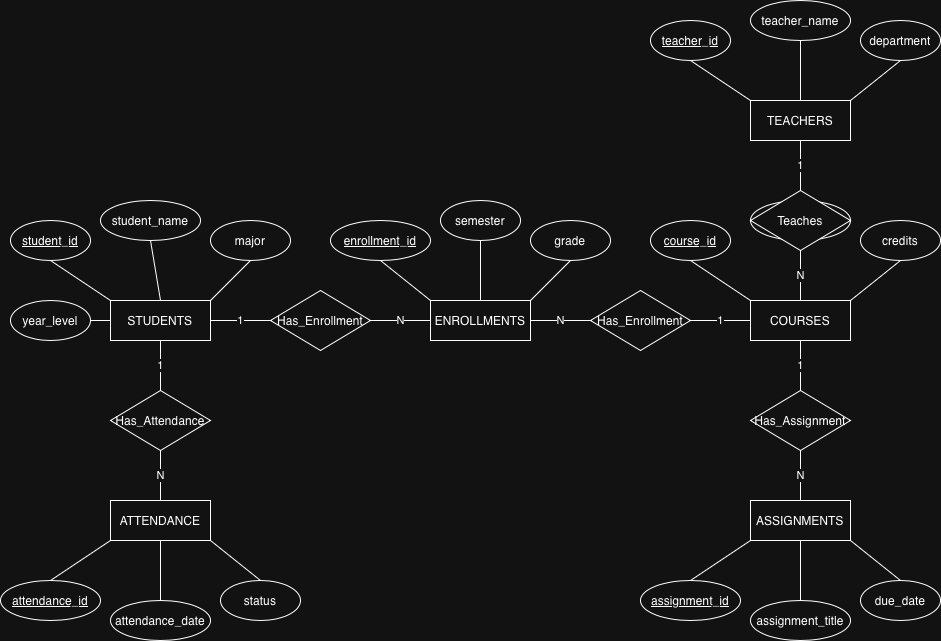

The diagram above was exported from draw.io. Its source (the exported page's mxGraphModel, read from the mxfile embedded in the PNG):
<mxGraphModel dx="1557" dy="2170" grid="1" gridSize="10" guides="1" tooltips="1" connect="1" arrows="1" fold="1" page="1" pageScale="1" pageWidth="850" pageHeight="1100" math="0" shadow="0">
  <root>
    <mxCell id="0" />
    <mxCell id="1" parent="0" />
    <mxCell id="2" parent="1" style="shape=rhombus;whiteSpace=wrap;html=1;align=center;" value="Has_Attendance" vertex="1">
      <mxGeometry height="60" width="100" x="270" y="380" as="geometry" />
    </mxCell>
    <mxCell id="3" parent="1" style="whiteSpace=wrap;html=1;align=center;" value="STUDENTS" vertex="1">
      <mxGeometry height="40" width="100" x="270" y="290" as="geometry" />
    </mxCell>
    <mxCell id="4" parent="1" style="whiteSpace=wrap;html=1;align=center;" value="ENROLLMENTS" vertex="1">
      <mxGeometry height="40" width="100" x="590" y="290" as="geometry" />
    </mxCell>
    <mxCell id="5" parent="1" style="whiteSpace=wrap;html=1;align=center;" value="COURSES" vertex="1">
      <mxGeometry height="40" width="100" x="910" y="290" as="geometry" />
    </mxCell>
    <mxCell id="6" parent="1" style="whiteSpace=wrap;html=1;align=center;" value="TEACHERS" vertex="1">
      <mxGeometry height="40" width="100" x="910" y="90" as="geometry" />
    </mxCell>
    <mxCell id="7" parent="1" style="whiteSpace=wrap;html=1;align=center;" value="ASSIGNMENTS" vertex="1">
      <mxGeometry height="40" width="100" x="910" y="490" as="geometry" />
    </mxCell>
    <mxCell id="8" parent="1" style="whiteSpace=wrap;html=1;align=center;" value="ATTENDANCE" vertex="1">
      <mxGeometry height="40" width="100" x="270" y="490" as="geometry" />
    </mxCell>
    <mxCell id="9" parent="1" style="ellipse;whiteSpace=wrap;html=1;align=center;" value="&lt;u&gt;student_id&lt;/u&gt;" vertex="1">
      <mxGeometry height="40" width="80" x="170" y="210" as="geometry" />
    </mxCell>
    <mxCell id="10" edge="1" parent="1" source="9" style="endArrow=none;html=1;rounded=0;exitX=0.5;exitY=1;exitDx=0;exitDy=0;entryX=0;entryY=0;entryDx=0;entryDy=0;" target="3">
      <mxGeometry relative="1" as="geometry" />
    </mxCell>
    <mxCell id="11" parent="1" style="ellipse;whiteSpace=wrap;html=1;align=center;" value="student_name" vertex="1">
      <mxGeometry height="40" width="100" x="260" y="190" as="geometry" />
    </mxCell>
    <mxCell id="12" edge="1" parent="1" source="11" style="endArrow=none;html=1;rounded=0;exitX=0.5;exitY=1;exitDx=0;exitDy=0;entryX=0.5;entryY=0;entryDx=0;entryDy=0;" target="3">
      <mxGeometry relative="1" as="geometry" />
    </mxCell>
    <mxCell id="13" parent="1" style="ellipse;whiteSpace=wrap;html=1;align=center;" value="major" vertex="1">
      <mxGeometry height="40" width="80" x="370" y="210" as="geometry" />
    </mxCell>
    <mxCell id="14" edge="1" parent="1" source="13" style="endArrow=none;html=1;rounded=0;exitX=0.5;exitY=1;exitDx=0;exitDy=0;entryX=1;entryY=0;entryDx=0;entryDy=0;" target="3">
      <mxGeometry relative="1" as="geometry" />
    </mxCell>
    <mxCell id="15" parent="1" style="ellipse;whiteSpace=wrap;html=1;align=center;" value="year_level" vertex="1">
      <mxGeometry height="40" width="80" x="170" y="290" as="geometry" />
    </mxCell>
    <mxCell id="16" edge="1" parent="1" source="15" style="endArrow=none;html=1;rounded=0;exitX=1;exitY=0.5;exitDx=0;exitDy=0;entryX=0;entryY=0.5;entryDx=0;entryDy=0;" target="3">
      <mxGeometry relative="1" as="geometry" />
    </mxCell>
    <mxCell id="17" parent="1" style="ellipse;whiteSpace=wrap;html=1;align=center;" value="&lt;u&gt;enrollment_id&lt;/u&gt;" vertex="1">
      <mxGeometry height="40" width="100" x="490" y="210" as="geometry" />
    </mxCell>
    <mxCell id="18" edge="1" parent="1" source="17" style="endArrow=none;html=1;rounded=0;exitX=0.5;exitY=1;exitDx=0;exitDy=0;entryX=0;entryY=0;entryDx=0;entryDy=0;" target="4">
      <mxGeometry relative="1" as="geometry" />
    </mxCell>
    <mxCell id="19" parent="1" style="ellipse;whiteSpace=wrap;html=1;align=center;" value="semester" vertex="1">
      <mxGeometry height="40" width="80" x="600" y="190" as="geometry" />
    </mxCell>
    <mxCell id="20" edge="1" parent="1" source="19" style="endArrow=none;html=1;rounded=0;exitX=0.5;exitY=1;exitDx=0;exitDy=0;entryX=0.5;entryY=0;entryDx=0;entryDy=0;" target="4">
      <mxGeometry relative="1" as="geometry" />
    </mxCell>
    <mxCell id="21" parent="1" style="ellipse;whiteSpace=wrap;html=1;align=center;" value="grade" vertex="1">
      <mxGeometry height="40" width="80" x="690" y="210" as="geometry" />
    </mxCell>
    <mxCell id="22" edge="1" parent="1" source="21" style="endArrow=none;html=1;rounded=0;exitX=0.5;exitY=1;exitDx=0;exitDy=0;entryX=1;entryY=0;entryDx=0;entryDy=0;" target="4">
      <mxGeometry relative="1" as="geometry" />
    </mxCell>
    <mxCell id="23" parent="1" style="ellipse;whiteSpace=wrap;html=1;align=center;" value="&lt;u&gt;course_id&lt;/u&gt;" vertex="1">
      <mxGeometry height="40" width="80" x="810" y="210" as="geometry" />
    </mxCell>
    <mxCell id="24" edge="1" parent="1" source="23" style="endArrow=none;html=1;rounded=0;exitX=0.5;exitY=1;exitDx=0;exitDy=0;entryX=0;entryY=0;entryDx=0;entryDy=0;" target="5">
      <mxGeometry relative="1" as="geometry" />
    </mxCell>
    <mxCell id="25" parent="1" style="ellipse;whiteSpace=wrap;html=1;align=center;" value="course_name" vertex="1">
      <mxGeometry height="40" width="100" x="910" y="190" as="geometry" />
    </mxCell>
    <mxCell id="26" edge="1" parent="1" source="25" style="endArrow=none;html=1;rounded=0;exitX=0.5;exitY=1;exitDx=0;exitDy=0;entryX=0.5;entryY=0;entryDx=0;entryDy=0;" target="5">
      <mxGeometry relative="1" as="geometry" />
    </mxCell>
    <mxCell id="27" parent="1" style="ellipse;whiteSpace=wrap;html=1;align=center;" value="credits" vertex="1">
      <mxGeometry height="40" width="80" x="1020" y="210" as="geometry" />
    </mxCell>
    <mxCell id="28" edge="1" parent="1" source="27" style="endArrow=none;html=1;rounded=0;exitX=0.5;exitY=1;exitDx=0;exitDy=0;entryX=1;entryY=0;entryDx=0;entryDy=0;" target="5">
      <mxGeometry relative="1" as="geometry" />
    </mxCell>
    <mxCell id="29" parent="1" style="ellipse;whiteSpace=wrap;html=1;align=center;" value="&lt;u&gt;teacher_id&lt;/u&gt;" vertex="1">
      <mxGeometry height="40" width="80" x="810" y="10" as="geometry" />
    </mxCell>
    <mxCell id="30" edge="1" parent="1" source="29" style="endArrow=none;html=1;rounded=0;exitX=0.5;exitY=1;exitDx=0;exitDy=0;entryX=0;entryY=0;entryDx=0;entryDy=0;" target="6">
      <mxGeometry relative="1" as="geometry" />
    </mxCell>
    <mxCell id="31" parent="1" style="ellipse;whiteSpace=wrap;html=1;align=center;" value="teacher_name" vertex="1">
      <mxGeometry height="40" width="100" x="910" y="-10" as="geometry" />
    </mxCell>
    <mxCell id="32" edge="1" parent="1" source="31" style="endArrow=none;html=1;rounded=0;exitX=0.5;exitY=1;exitDx=0;exitDy=0;entryX=0.5;entryY=0;entryDx=0;entryDy=0;" target="6">
      <mxGeometry relative="1" as="geometry" />
    </mxCell>
    <mxCell id="33" parent="1" style="ellipse;whiteSpace=wrap;html=1;align=center;" value="department" vertex="1">
      <mxGeometry height="40" width="80" x="1020" y="10" as="geometry" />
    </mxCell>
    <mxCell id="34" edge="1" parent="1" source="33" style="endArrow=none;html=1;rounded=0;exitX=0.5;exitY=1;exitDx=0;exitDy=0;entryX=1;entryY=0;entryDx=0;entryDy=0;" target="6">
      <mxGeometry relative="1" as="geometry" />
    </mxCell>
    <mxCell id="35" parent="1" style="ellipse;whiteSpace=wrap;html=1;align=center;" value="&lt;u&gt;assignment_id&lt;/u&gt;" vertex="1">
      <mxGeometry height="40" width="100" x="800" y="570" as="geometry" />
    </mxCell>
    <mxCell id="36" edge="1" parent="1" source="35" style="endArrow=none;html=1;rounded=0;exitX=0.5;exitY=0;exitDx=0;exitDy=0;entryX=0;entryY=1;entryDx=0;entryDy=0;" target="7">
      <mxGeometry relative="1" as="geometry" />
    </mxCell>
    <mxCell id="37" parent="1" style="ellipse;whiteSpace=wrap;html=1;align=center;" value="assignment_title" vertex="1">
      <mxGeometry height="40" width="100" x="910" y="590" as="geometry" />
    </mxCell>
    <mxCell id="38" edge="1" parent="1" source="37" style="endArrow=none;html=1;rounded=0;exitX=0.5;exitY=0;exitDx=0;exitDy=0;entryX=0.5;entryY=1;entryDx=0;entryDy=0;" target="7">
      <mxGeometry relative="1" as="geometry" />
    </mxCell>
    <mxCell id="39" parent="1" style="ellipse;whiteSpace=wrap;html=1;align=center;" value="due_date" vertex="1">
      <mxGeometry height="40" width="80" x="1020" y="570" as="geometry" />
    </mxCell>
    <mxCell id="40" edge="1" parent="1" source="39" style="endArrow=none;html=1;rounded=0;exitX=0.5;exitY=0;exitDx=0;exitDy=0;entryX=1;entryY=1;entryDx=0;entryDy=0;" target="7">
      <mxGeometry relative="1" as="geometry" />
    </mxCell>
    <mxCell id="41" parent="1" style="ellipse;whiteSpace=wrap;html=1;align=center;" value="&lt;u&gt;attendance_id&lt;/u&gt;" vertex="1">
      <mxGeometry height="40" width="100" x="160" y="570" as="geometry" />
    </mxCell>
    <mxCell id="42" edge="1" parent="1" source="41" style="endArrow=none;html=1;rounded=0;exitX=0.5;exitY=0;exitDx=0;exitDy=0;entryX=0;entryY=1;entryDx=0;entryDy=0;" target="8">
      <mxGeometry relative="1" as="geometry" />
    </mxCell>
    <mxCell id="43" parent="1" style="ellipse;whiteSpace=wrap;html=1;align=center;" value="attendance_date" vertex="1">
      <mxGeometry height="40" width="100" x="270" y="590" as="geometry" />
    </mxCell>
    <mxCell id="44" edge="1" parent="1" source="43" style="endArrow=none;html=1;rounded=0;exitX=0.5;exitY=0;exitDx=0;exitDy=0;entryX=0.5;entryY=1;entryDx=0;entryDy=0;" target="8">
      <mxGeometry relative="1" as="geometry" />
    </mxCell>
    <mxCell id="45" parent="1" style="ellipse;whiteSpace=wrap;html=1;align=center;" value="status" vertex="1">
      <mxGeometry height="40" width="80" x="380" y="570" as="geometry" />
    </mxCell>
    <mxCell id="46" edge="1" parent="1" source="45" style="endArrow=none;html=1;rounded=0;exitX=0.5;exitY=0;exitDx=0;exitDy=0;entryX=1;entryY=1;entryDx=0;entryDy=0;" target="8">
      <mxGeometry relative="1" as="geometry" />
    </mxCell>
    <mxCell id="47" parent="1" style="rhombus;whiteSpace=wrap;html=1;align=center;" value="Has_Enrollment" vertex="1">
      <mxGeometry height="60" width="100" x="430" y="280" as="geometry" />
    </mxCell>
    <mxCell id="48" edge="1" parent="1" source="3" style="endArrow=none;html=1;rounded=0;exitX=1;exitY=0.5;exitDx=0;exitDy=0;entryX=0;entryY=0.5;entryDx=0;entryDy=0;labelBackgroundColor=#ffffff;" target="47" value="1">
      <mxGeometry relative="1" as="geometry" />
    </mxCell>
    <mxCell id="49" edge="1" parent="1" source="47" style="endArrow=none;html=1;rounded=0;exitX=1;exitY=0.5;exitDx=0;exitDy=0;entryX=0;entryY=0.5;entryDx=0;entryDy=0;labelBackgroundColor=#ffffff;" target="4" value="N">
      <mxGeometry relative="1" as="geometry" />
    </mxCell>
    <mxCell id="50" parent="1" style="rhombus;whiteSpace=wrap;html=1;align=center;" value="Has_Enrollment" vertex="1">
      <mxGeometry height="60" width="100" x="750" y="280" as="geometry" />
    </mxCell>
    <mxCell id="51" edge="1" parent="1" source="5" style="endArrow=none;html=1;rounded=0;exitX=0;exitY=0.5;exitDx=0;exitDy=0;entryX=1;entryY=0.5;entryDx=0;entryDy=0;labelBackgroundColor=#ffffff;" target="50" value="1">
      <mxGeometry relative="1" as="geometry" />
    </mxCell>
    <mxCell id="52" edge="1" parent="1" source="50" style="endArrow=none;html=1;rounded=0;exitX=0;exitY=0.5;exitDx=0;exitDy=0;entryX=1;entryY=0.5;entryDx=0;entryDy=0;labelBackgroundColor=#ffffff;" target="4" value="N">
      <mxGeometry relative="1" as="geometry" />
    </mxCell>
    <mxCell id="53" parent="1" style="rhombus;whiteSpace=wrap;html=1;align=center;" value="Teaches" vertex="1">
      <mxGeometry height="60" width="100" x="910" y="180" as="geometry" />
    </mxCell>
    <mxCell id="54" edge="1" parent="1" source="6" style="endArrow=none;html=1;rounded=0;exitX=0.5;exitY=1;exitDx=0;exitDy=0;entryX=0.5;entryY=0;entryDx=0;entryDy=0;labelBackgroundColor=#ffffff;" target="53" value="1">
      <mxGeometry relative="1" as="geometry" />
    </mxCell>
    <mxCell id="55" edge="1" parent="1" source="53" style="endArrow=none;html=1;rounded=0;exitX=0.5;exitY=1;exitDx=0;exitDy=0;entryX=0.5;entryY=0;entryDx=0;entryDy=0;labelBackgroundColor=#ffffff;" target="5" value="N">
      <mxGeometry relative="1" as="geometry" />
    </mxCell>
    <mxCell id="56" parent="1" style="rhombus;whiteSpace=wrap;html=1;align=center;" value="Has_Assignment" vertex="1">
      <mxGeometry height="60" width="100" x="910" y="380" as="geometry" />
    </mxCell>
    <mxCell id="57" edge="1" parent="1" source="5" style="endArrow=none;html=1;rounded=0;exitX=0.5;exitY=1;exitDx=0;exitDy=0;entryX=0.5;entryY=0;entryDx=0;entryDy=0;labelBackgroundColor=#ffffff;" target="56" value="1">
      <mxGeometry relative="1" as="geometry">
        <mxPoint x="1040" y="360" as="sourcePoint" />
        <mxPoint x="1040" y="410" as="targetPoint" />
      </mxGeometry>
    </mxCell>
    <mxCell id="58" edge="1" parent="1" source="56" style="endArrow=none;html=1;rounded=0;exitX=0.5;exitY=1;exitDx=0;exitDy=0;entryX=0.5;entryY=0;entryDx=0;entryDy=0;labelBackgroundColor=#ffffff;" target="7" value="N">
      <mxGeometry relative="1" as="geometry">
        <mxPoint x="1110" y="430" as="sourcePoint" />
        <mxPoint x="1110" y="480" as="targetPoint" />
      </mxGeometry>
    </mxCell>
    <mxCell id="59" edge="1" parent="1" source="3" style="endArrow=none;html=1;rounded=0;exitX=0.5;exitY=1;exitDx=0;exitDy=0;entryX=0.5;entryY=0;entryDx=0;entryDy=0;labelBackgroundColor=#ffffff;" target="2" value="1">
      <mxGeometry relative="1" as="geometry">
        <mxPoint x="430" y="410" as="sourcePoint" />
        <mxPoint x="490" y="410" as="targetPoint" />
      </mxGeometry>
    </mxCell>
    <mxCell id="60" edge="1" parent="1" source="8" style="endArrow=none;html=1;rounded=0;exitX=0.5;exitY=0;exitDx=0;exitDy=0;entryX=0.5;entryY=1;entryDx=0;entryDy=0;labelBackgroundColor=#ffffff;" target="2" value="N">
      <mxGeometry relative="1" as="geometry">
        <mxPoint x="510" y="460" as="sourcePoint" />
        <mxPoint x="570" y="460" as="targetPoint" />
      </mxGeometry>
    </mxCell>
  </root>
</mxGraphModel>